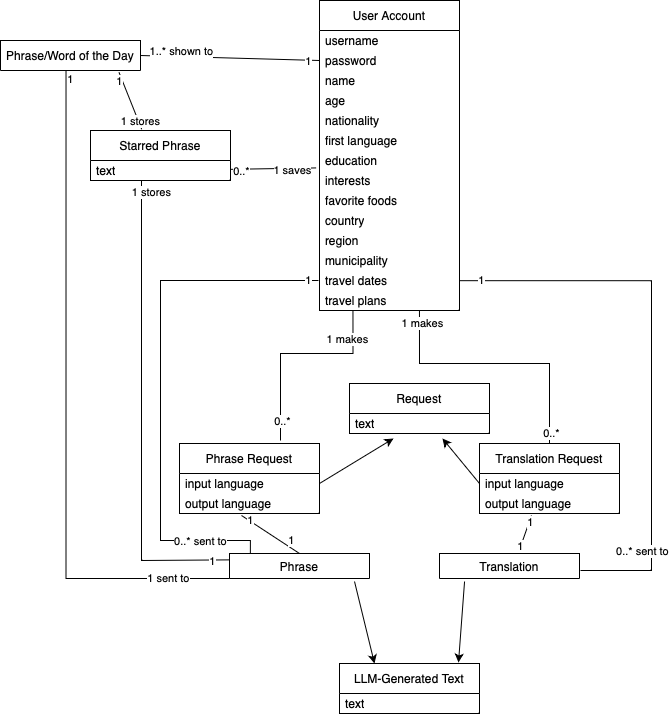

The diagram above was exported from draw.io. Its source (the exported page's mxGraphModel, read from the mxfile embedded in the PNG):
<mxGraphModel dx="1194" dy="647" grid="1" gridSize="10" guides="1" tooltips="1" connect="1" arrows="1" fold="1" page="1" pageScale="1" pageWidth="850" pageHeight="1100" math="0" shadow="0">
  <root>
    <mxCell id="0" />
    <mxCell id="1" parent="0" />
    <mxCell id="sLByYhAVLtm66aNKzlBy-5" value="LLM-Generated Text" style="swimlane;fontStyle=0;childLayout=stackLayout;horizontal=1;startSize=30;horizontalStack=0;resizeParent=1;resizeParentMax=0;resizeLast=0;collapsible=1;marginBottom=0;whiteSpace=wrap;html=1;" parent="1" vertex="1">
      <mxGeometry x="419" y="853" width="140" height="50" as="geometry">
        <mxRectangle x="70" y="30" width="70" height="30" as="alternateBounds" />
      </mxGeometry>
    </mxCell>
    <mxCell id="sLByYhAVLtm66aNKzlBy-6" value="text" style="text;strokeColor=none;fillColor=none;align=left;verticalAlign=middle;spacingLeft=4;spacingRight=4;overflow=hidden;points=[[0,0.5],[1,0.5]];portConstraint=eastwest;rotatable=0;whiteSpace=wrap;html=1;" parent="sLByYhAVLtm66aNKzlBy-5" vertex="1">
      <mxGeometry y="30" width="140" height="20" as="geometry" />
    </mxCell>
    <mxCell id="oHK3KO0BEJvLA7J5D5Qe-20" value="Starred Phrase" style="swimlane;fontStyle=0;childLayout=stackLayout;horizontal=1;startSize=30;horizontalStack=0;resizeParent=1;resizeParentMax=0;resizeLast=0;collapsible=1;marginBottom=0;whiteSpace=wrap;html=1;" parent="1" vertex="1">
      <mxGeometry x="170" y="320" width="140" height="50" as="geometry">
        <mxRectangle x="70" y="30" width="70" height="30" as="alternateBounds" />
      </mxGeometry>
    </mxCell>
    <mxCell id="oHK3KO0BEJvLA7J5D5Qe-21" value="text" style="text;strokeColor=none;fillColor=none;align=left;verticalAlign=middle;spacingLeft=4;spacingRight=4;overflow=hidden;points=[[0,0.5],[1,0.5]];portConstraint=eastwest;rotatable=0;whiteSpace=wrap;html=1;" parent="oHK3KO0BEJvLA7J5D5Qe-20" vertex="1">
      <mxGeometry y="30" width="140" height="20" as="geometry" />
    </mxCell>
    <mxCell id="oHK3KO0BEJvLA7J5D5Qe-26" value="User Account" style="swimlane;fontStyle=0;childLayout=stackLayout;horizontal=1;startSize=30;horizontalStack=0;resizeParent=1;resizeParentMax=0;resizeLast=0;collapsible=1;marginBottom=0;whiteSpace=wrap;html=1;" parent="1" vertex="1">
      <mxGeometry x="399" y="190" width="140" height="310" as="geometry" />
    </mxCell>
    <mxCell id="oHK3KO0BEJvLA7J5D5Qe-43" value="username" style="text;strokeColor=none;fillColor=none;align=left;verticalAlign=middle;spacingLeft=4;spacingRight=4;overflow=hidden;points=[[0,0.5],[1,0.5]];portConstraint=eastwest;rotatable=0;whiteSpace=wrap;html=1;" parent="oHK3KO0BEJvLA7J5D5Qe-26" vertex="1">
      <mxGeometry y="30" width="140" height="20" as="geometry" />
    </mxCell>
    <mxCell id="oHK3KO0BEJvLA7J5D5Qe-45" value="password" style="text;strokeColor=none;fillColor=none;align=left;verticalAlign=middle;spacingLeft=4;spacingRight=4;overflow=hidden;points=[[0,0.5],[1,0.5]];portConstraint=eastwest;rotatable=0;whiteSpace=wrap;html=1;" parent="oHK3KO0BEJvLA7J5D5Qe-26" vertex="1">
      <mxGeometry y="50" width="140" height="20" as="geometry" />
    </mxCell>
    <mxCell id="Ei0sWDoRQRxrMvDgjkRG-18" value="name" style="text;strokeColor=none;fillColor=none;align=left;verticalAlign=middle;spacingLeft=4;spacingRight=4;overflow=hidden;points=[[0,0.5],[1,0.5]];portConstraint=eastwest;rotatable=0;whiteSpace=wrap;html=1;" parent="oHK3KO0BEJvLA7J5D5Qe-26" vertex="1">
      <mxGeometry y="70" width="140" height="20" as="geometry" />
    </mxCell>
    <mxCell id="Ei0sWDoRQRxrMvDgjkRG-19" value="age" style="text;strokeColor=none;fillColor=none;align=left;verticalAlign=middle;spacingLeft=4;spacingRight=4;overflow=hidden;points=[[0,0.5],[1,0.5]];portConstraint=eastwest;rotatable=0;whiteSpace=wrap;html=1;" parent="oHK3KO0BEJvLA7J5D5Qe-26" vertex="1">
      <mxGeometry y="90" width="140" height="20" as="geometry" />
    </mxCell>
    <mxCell id="Ei0sWDoRQRxrMvDgjkRG-25" value="nationality" style="text;strokeColor=none;fillColor=none;align=left;verticalAlign=middle;spacingLeft=4;spacingRight=4;overflow=hidden;points=[[0,0.5],[1,0.5]];portConstraint=eastwest;rotatable=0;whiteSpace=wrap;html=1;" parent="oHK3KO0BEJvLA7J5D5Qe-26" vertex="1">
      <mxGeometry y="110" width="140" height="20" as="geometry" />
    </mxCell>
    <mxCell id="Ei0sWDoRQRxrMvDgjkRG-26" value="first language" style="text;strokeColor=none;fillColor=none;align=left;verticalAlign=middle;spacingLeft=4;spacingRight=4;overflow=hidden;points=[[0,0.5],[1,0.5]];portConstraint=eastwest;rotatable=0;whiteSpace=wrap;html=1;" parent="oHK3KO0BEJvLA7J5D5Qe-26" vertex="1">
      <mxGeometry y="130" width="140" height="20" as="geometry" />
    </mxCell>
    <mxCell id="Ei0sWDoRQRxrMvDgjkRG-27" value="education" style="text;strokeColor=none;fillColor=none;align=left;verticalAlign=middle;spacingLeft=4;spacingRight=4;overflow=hidden;points=[[0,0.5],[1,0.5]];portConstraint=eastwest;rotatable=0;whiteSpace=wrap;html=1;" parent="oHK3KO0BEJvLA7J5D5Qe-26" vertex="1">
      <mxGeometry y="150" width="140" height="20" as="geometry" />
    </mxCell>
    <mxCell id="Ei0sWDoRQRxrMvDgjkRG-28" value="interests" style="text;strokeColor=none;fillColor=none;align=left;verticalAlign=middle;spacingLeft=4;spacingRight=4;overflow=hidden;points=[[0,0.5],[1,0.5]];portConstraint=eastwest;rotatable=0;whiteSpace=wrap;html=1;" parent="oHK3KO0BEJvLA7J5D5Qe-26" vertex="1">
      <mxGeometry y="170" width="140" height="20" as="geometry" />
    </mxCell>
    <mxCell id="Ei0sWDoRQRxrMvDgjkRG-29" value="favorite foods" style="text;strokeColor=none;fillColor=none;align=left;verticalAlign=middle;spacingLeft=4;spacingRight=4;overflow=hidden;points=[[0,0.5],[1,0.5]];portConstraint=eastwest;rotatable=0;whiteSpace=wrap;html=1;" parent="oHK3KO0BEJvLA7J5D5Qe-26" vertex="1">
      <mxGeometry y="190" width="140" height="20" as="geometry" />
    </mxCell>
    <mxCell id="Ei0sWDoRQRxrMvDgjkRG-30" value="country" style="text;strokeColor=none;fillColor=none;align=left;verticalAlign=middle;spacingLeft=4;spacingRight=4;overflow=hidden;points=[[0,0.5],[1,0.5]];portConstraint=eastwest;rotatable=0;whiteSpace=wrap;html=1;" parent="oHK3KO0BEJvLA7J5D5Qe-26" vertex="1">
      <mxGeometry y="210" width="140" height="20" as="geometry" />
    </mxCell>
    <mxCell id="Ei0sWDoRQRxrMvDgjkRG-31" value="region" style="text;strokeColor=none;fillColor=none;align=left;verticalAlign=middle;spacingLeft=4;spacingRight=4;overflow=hidden;points=[[0,0.5],[1,0.5]];portConstraint=eastwest;rotatable=0;whiteSpace=wrap;html=1;" parent="oHK3KO0BEJvLA7J5D5Qe-26" vertex="1">
      <mxGeometry y="230" width="140" height="20" as="geometry" />
    </mxCell>
    <mxCell id="Ei0sWDoRQRxrMvDgjkRG-32" value="municipality" style="text;strokeColor=none;fillColor=none;align=left;verticalAlign=middle;spacingLeft=4;spacingRight=4;overflow=hidden;points=[[0,0.5],[1,0.5]];portConstraint=eastwest;rotatable=0;whiteSpace=wrap;html=1;" parent="oHK3KO0BEJvLA7J5D5Qe-26" vertex="1">
      <mxGeometry y="250" width="140" height="20" as="geometry" />
    </mxCell>
    <mxCell id="Ei0sWDoRQRxrMvDgjkRG-33" value="travel dates" style="text;strokeColor=none;fillColor=none;align=left;verticalAlign=middle;spacingLeft=4;spacingRight=4;overflow=hidden;points=[[0,0.5],[1,0.5]];portConstraint=eastwest;rotatable=0;whiteSpace=wrap;html=1;" parent="oHK3KO0BEJvLA7J5D5Qe-26" vertex="1">
      <mxGeometry y="270" width="140" height="20" as="geometry" />
    </mxCell>
    <mxCell id="Ei0sWDoRQRxrMvDgjkRG-34" value="travel plans" style="text;strokeColor=none;fillColor=none;align=left;verticalAlign=middle;spacingLeft=4;spacingRight=4;overflow=hidden;points=[[0,0.5],[1,0.5]];portConstraint=eastwest;rotatable=0;whiteSpace=wrap;html=1;" parent="oHK3KO0BEJvLA7J5D5Qe-26" vertex="1">
      <mxGeometry y="290" width="140" height="20" as="geometry" />
    </mxCell>
    <mxCell id="Ei0sWDoRQRxrMvDgjkRG-79" style="rounded=0;orthogonalLoop=1;jettySize=auto;html=1;entryX=0;entryY=0.5;entryDx=0;entryDy=0;endArrow=none;endFill=0;exitX=1;exitY=0.5;exitDx=0;exitDy=0;" parent="1" source="oM39D_z0XAqEZPI9YnhV-25" target="oHK3KO0BEJvLA7J5D5Qe-45" edge="1">
      <mxGeometry relative="1" as="geometry" />
    </mxCell>
    <mxCell id="Ei0sWDoRQRxrMvDgjkRG-80" value="1..* shown to" style="edgeLabel;html=1;align=center;verticalAlign=middle;resizable=0;points=[];" parent="Ei0sWDoRQRxrMvDgjkRG-79" connectable="0" vertex="1">
      <mxGeometry x="-0.022" y="-1" relative="1" as="geometry">
        <mxPoint x="-47" y="-8" as="offset" />
      </mxGeometry>
    </mxCell>
    <mxCell id="Ei0sWDoRQRxrMvDgjkRG-83" value="1" style="edgeLabel;html=1;align=center;verticalAlign=middle;resizable=0;points=[];" parent="Ei0sWDoRQRxrMvDgjkRG-79" connectable="0" vertex="1">
      <mxGeometry x="0.8756" y="-1" relative="1" as="geometry">
        <mxPoint as="offset" />
      </mxGeometry>
    </mxCell>
    <mxCell id="oM39D_z0XAqEZPI9YnhV-25" value="Phrase/Word of the Day" style="swimlane;fontStyle=0;childLayout=stackLayout;horizontal=1;startSize=30;horizontalStack=0;resizeParent=1;resizeParentMax=0;resizeLast=0;collapsible=1;marginBottom=0;whiteSpace=wrap;html=1;" parent="1" vertex="1">
      <mxGeometry x="80" y="230" width="140" height="30" as="geometry">
        <mxRectangle x="70" y="30" width="70" height="30" as="alternateBounds" />
      </mxGeometry>
    </mxCell>
    <mxCell id="oHK3KO0BEJvLA7J5D5Qe-58" value="Request" style="swimlane;fontStyle=0;childLayout=stackLayout;horizontal=1;startSize=30;horizontalStack=0;resizeParent=1;resizeParentMax=0;resizeLast=0;collapsible=1;marginBottom=0;whiteSpace=wrap;html=1;" parent="1" vertex="1">
      <mxGeometry x="429" y="573" width="140" height="50" as="geometry">
        <mxRectangle x="70" y="30" width="70" height="30" as="alternateBounds" />
      </mxGeometry>
    </mxCell>
    <mxCell id="oHK3KO0BEJvLA7J5D5Qe-60" value="text" style="text;strokeColor=none;fillColor=none;align=left;verticalAlign=middle;spacingLeft=4;spacingRight=4;overflow=hidden;points=[[0,0.5],[1,0.5]];portConstraint=eastwest;rotatable=0;whiteSpace=wrap;html=1;" parent="oHK3KO0BEJvLA7J5D5Qe-58" vertex="1">
      <mxGeometry y="30" width="140" height="20" as="geometry" />
    </mxCell>
    <mxCell id="oHK3KO0BEJvLA7J5D5Qe-61" style="rounded=0;orthogonalLoop=1;jettySize=auto;html=1;entryX=0.5;entryY=0;entryDx=0;entryDy=0;endArrow=none;endFill=0;exitX=0.714;exitY=1;exitDx=0;exitDy=0;exitPerimeter=0;edgeStyle=orthogonalEdgeStyle;" parent="1" source="Ei0sWDoRQRxrMvDgjkRG-34" target="Ei0sWDoRQRxrMvDgjkRG-40" edge="1">
      <mxGeometry relative="1" as="geometry">
        <mxPoint x="509" y="553" as="sourcePoint" />
        <Array as="points">
          <mxPoint x="499" y="553" />
          <mxPoint x="629" y="553" />
        </Array>
      </mxGeometry>
    </mxCell>
    <mxCell id="Ei0sWDoRQRxrMvDgjkRG-39" value="1 makes" style="edgeLabel;html=1;align=center;verticalAlign=middle;resizable=0;points=[];" parent="oHK3KO0BEJvLA7J5D5Qe-61" connectable="0" vertex="1">
      <mxGeometry x="-0.7592" relative="1" as="geometry">
        <mxPoint x="3" y="-19" as="offset" />
      </mxGeometry>
    </mxCell>
    <mxCell id="Ei0sWDoRQRxrMvDgjkRG-65" value="0..*" style="edgeLabel;html=1;align=center;verticalAlign=middle;resizable=0;points=[];" parent="oHK3KO0BEJvLA7J5D5Qe-61" connectable="0" vertex="1">
      <mxGeometry x="0.6623" y="1" relative="1" as="geometry">
        <mxPoint y="34" as="offset" />
      </mxGeometry>
    </mxCell>
    <mxCell id="Ei0sWDoRQRxrMvDgjkRG-68" value="1" style="rounded=0;orthogonalLoop=1;jettySize=auto;html=1;entryX=0.5;entryY=1;entryDx=0;entryDy=0;endArrow=none;endFill=0;exitX=0.371;exitY=1.1;exitDx=0;exitDy=0;exitPerimeter=0;" parent="1" source="Ei0sWDoRQRxrMvDgjkRG-46" target="Ei0sWDoRQRxrMvDgjkRG-50" edge="1">
      <mxGeometry relative="1" as="geometry" />
    </mxCell>
    <mxCell id="Ei0sWDoRQRxrMvDgjkRG-86" value="1" style="edgeLabel;html=1;align=center;verticalAlign=middle;resizable=0;points=[];" parent="Ei0sWDoRQRxrMvDgjkRG-68" connectable="0" vertex="1">
      <mxGeometry x="-0.7992" y="1" relative="1" as="geometry">
        <mxPoint as="offset" />
      </mxGeometry>
    </mxCell>
    <mxCell id="Ei0sWDoRQRxrMvDgjkRG-40" value="Translation Request" style="swimlane;fontStyle=0;childLayout=stackLayout;horizontal=1;startSize=30;horizontalStack=0;resizeParent=1;resizeParentMax=0;resizeLast=0;collapsible=1;marginBottom=0;whiteSpace=wrap;html=1;" parent="1" vertex="1">
      <mxGeometry x="559" y="633" width="140" height="70" as="geometry">
        <mxRectangle x="70" y="30" width="70" height="30" as="alternateBounds" />
      </mxGeometry>
    </mxCell>
    <mxCell id="Ei0sWDoRQRxrMvDgjkRG-42" value="input language" style="text;strokeColor=none;fillColor=none;align=left;verticalAlign=middle;spacingLeft=4;spacingRight=4;overflow=hidden;points=[[0,0.5],[1,0.5]];portConstraint=eastwest;rotatable=0;whiteSpace=wrap;html=1;" parent="Ei0sWDoRQRxrMvDgjkRG-40" vertex="1">
      <mxGeometry y="30" width="140" height="20" as="geometry" />
    </mxCell>
    <mxCell id="Ei0sWDoRQRxrMvDgjkRG-46" value="output language" style="text;strokeColor=none;fillColor=none;align=left;verticalAlign=middle;spacingLeft=4;spacingRight=4;overflow=hidden;points=[[0,0.5],[1,0.5]];portConstraint=eastwest;rotatable=0;whiteSpace=wrap;html=1;" parent="Ei0sWDoRQRxrMvDgjkRG-40" vertex="1">
      <mxGeometry y="50" width="140" height="20" as="geometry" />
    </mxCell>
    <mxCell id="Ei0sWDoRQRxrMvDgjkRG-43" style="rounded=0;orthogonalLoop=1;jettySize=auto;html=1;entryX=0.664;entryY=1.25;entryDx=0;entryDy=0;exitX=0;exitY=0.5;exitDx=0;exitDy=0;entryPerimeter=0;" parent="1" source="Ei0sWDoRQRxrMvDgjkRG-42" target="oHK3KO0BEJvLA7J5D5Qe-60" edge="1">
      <mxGeometry relative="1" as="geometry">
        <mxPoint x="585" y="618" as="sourcePoint" />
        <mxPoint x="349" y="502.95" as="targetPoint" />
      </mxGeometry>
    </mxCell>
    <mxCell id="Ei0sWDoRQRxrMvDgjkRG-47" style="rounded=0;orthogonalLoop=1;jettySize=auto;html=1;endArrow=none;endFill=0;exitX=0.239;exitY=1.014;exitDx=0;exitDy=0;exitPerimeter=0;edgeStyle=orthogonalEdgeStyle;" parent="1" source="Ei0sWDoRQRxrMvDgjkRG-34" edge="1">
      <mxGeometry relative="1" as="geometry">
        <mxPoint x="431.98" y="491" as="sourcePoint" />
        <mxPoint x="360" y="630" as="targetPoint" />
        <Array as="points">
          <mxPoint x="433" y="543" />
          <mxPoint x="360" y="543" />
        </Array>
      </mxGeometry>
    </mxCell>
    <mxCell id="Ei0sWDoRQRxrMvDgjkRG-48" value="1 makes" style="edgeLabel;html=1;align=center;verticalAlign=middle;resizable=0;points=[];" parent="Ei0sWDoRQRxrMvDgjkRG-47" connectable="0" vertex="1">
      <mxGeometry x="-0.7129" y="1" relative="1" as="geometry">
        <mxPoint x="-7" y="-1" as="offset" />
      </mxGeometry>
    </mxCell>
    <mxCell id="Ei0sWDoRQRxrMvDgjkRG-64" value="0..*" style="edgeLabel;html=1;align=center;verticalAlign=middle;resizable=0;points=[];" parent="Ei0sWDoRQRxrMvDgjkRG-47" connectable="0" vertex="1">
      <mxGeometry x="0.4571" y="1" relative="1" as="geometry">
        <mxPoint y="36" as="offset" />
      </mxGeometry>
    </mxCell>
    <mxCell id="Ei0sWDoRQRxrMvDgjkRG-50" value="Translation" style="swimlane;fontStyle=0;childLayout=stackLayout;horizontal=1;startSize=30;horizontalStack=0;resizeParent=1;resizeParentMax=0;resizeLast=0;collapsible=1;marginBottom=0;whiteSpace=wrap;html=1;" parent="1" vertex="1">
      <mxGeometry x="519" y="743" width="140" height="25" as="geometry">
        <mxRectangle x="170" y="125" width="70" height="30" as="alternateBounds" />
      </mxGeometry>
    </mxCell>
    <mxCell id="Ei0sWDoRQRxrMvDgjkRG-52" style="rounded=0;orthogonalLoop=1;jettySize=auto;html=1;exitX=0.179;exitY=1.12;exitDx=0;exitDy=0;exitPerimeter=0;entryX=0.85;entryY=-0.02;entryDx=0;entryDy=0;entryPerimeter=0;" parent="1" source="Ei0sWDoRQRxrMvDgjkRG-50" target="sLByYhAVLtm66aNKzlBy-5" edge="1">
      <mxGeometry relative="1" as="geometry">
        <mxPoint x="599" y="843" as="targetPoint" />
      </mxGeometry>
    </mxCell>
    <mxCell id="Ei0sWDoRQRxrMvDgjkRG-95" style="edgeStyle=orthogonalEdgeStyle;rounded=0;orthogonalLoop=1;jettySize=auto;html=1;exitX=0;exitY=0.25;exitDx=0;exitDy=0;endArrow=none;endFill=0;" parent="1" source="Ei0sWDoRQRxrMvDgjkRG-53" edge="1">
      <mxGeometry relative="1" as="geometry">
        <mxPoint x="221" y="370" as="targetPoint" />
        <mxPoint x="320" y="750" as="sourcePoint" />
        <Array as="points">
          <mxPoint x="320" y="749" />
          <mxPoint x="221" y="750" />
        </Array>
      </mxGeometry>
    </mxCell>
    <mxCell id="Ei0sWDoRQRxrMvDgjkRG-96" value="1" style="edgeLabel;html=1;align=center;verticalAlign=middle;resizable=0;points=[];" parent="Ei0sWDoRQRxrMvDgjkRG-95" connectable="0" vertex="1">
      <mxGeometry x="-0.7452" y="1" relative="1" as="geometry">
        <mxPoint x="22" as="offset" />
      </mxGeometry>
    </mxCell>
    <mxCell id="Ei0sWDoRQRxrMvDgjkRG-97" value="1 stores" style="edgeLabel;html=1;align=center;verticalAlign=middle;resizable=0;points=[];" parent="Ei0sWDoRQRxrMvDgjkRG-95" connectable="0" vertex="1">
      <mxGeometry x="0.8997" relative="1" as="geometry">
        <mxPoint x="9" y="-14" as="offset" />
      </mxGeometry>
    </mxCell>
    <mxCell id="Ei0sWDoRQRxrMvDgjkRG-53" value="Phrase" style="swimlane;fontStyle=0;childLayout=stackLayout;horizontal=1;startSize=30;horizontalStack=0;resizeParent=1;resizeParentMax=0;resizeLast=0;collapsible=1;marginBottom=0;whiteSpace=wrap;html=1;" parent="1" vertex="1">
      <mxGeometry x="309" y="743" width="140" height="25" as="geometry">
        <mxRectangle x="70" y="30" width="70" height="30" as="alternateBounds" />
      </mxGeometry>
    </mxCell>
    <mxCell id="Ei0sWDoRQRxrMvDgjkRG-55" value="Phrase Request" style="swimlane;fontStyle=0;childLayout=stackLayout;horizontal=1;startSize=30;horizontalStack=0;resizeParent=1;resizeParentMax=0;resizeLast=0;collapsible=1;marginBottom=0;whiteSpace=wrap;html=1;" parent="1" vertex="1">
      <mxGeometry x="259" y="633" width="140" height="70" as="geometry">
        <mxRectangle x="70" y="30" width="70" height="30" as="alternateBounds" />
      </mxGeometry>
    </mxCell>
    <mxCell id="Ei0sWDoRQRxrMvDgjkRG-56" value="input language" style="text;strokeColor=none;fillColor=none;align=left;verticalAlign=middle;spacingLeft=4;spacingRight=4;overflow=hidden;points=[[0,0.5],[1,0.5]];portConstraint=eastwest;rotatable=0;whiteSpace=wrap;html=1;" parent="Ei0sWDoRQRxrMvDgjkRG-55" vertex="1">
      <mxGeometry y="30" width="140" height="20" as="geometry" />
    </mxCell>
    <mxCell id="Ei0sWDoRQRxrMvDgjkRG-57" value="output language" style="text;strokeColor=none;fillColor=none;align=left;verticalAlign=middle;spacingLeft=4;spacingRight=4;overflow=hidden;points=[[0,0.5],[1,0.5]];portConstraint=eastwest;rotatable=0;whiteSpace=wrap;html=1;" parent="Ei0sWDoRQRxrMvDgjkRG-55" vertex="1">
      <mxGeometry y="50" width="140" height="20" as="geometry" />
    </mxCell>
    <mxCell id="Ei0sWDoRQRxrMvDgjkRG-58" style="rounded=0;orthogonalLoop=1;jettySize=auto;html=1;entryX=0.314;entryY=1.25;entryDx=0;entryDy=0;exitX=1;exitY=0.5;exitDx=0;exitDy=0;entryPerimeter=0;" parent="1" source="Ei0sWDoRQRxrMvDgjkRG-56" target="oHK3KO0BEJvLA7J5D5Qe-60" edge="1">
      <mxGeometry relative="1" as="geometry" />
    </mxCell>
    <mxCell id="Ei0sWDoRQRxrMvDgjkRG-59" style="rounded=0;orthogonalLoop=1;jettySize=auto;html=1;entryX=0.25;entryY=0;entryDx=0;entryDy=0;exitX=0.893;exitY=1.12;exitDx=0;exitDy=0;exitPerimeter=0;" parent="1" source="Ei0sWDoRQRxrMvDgjkRG-53" target="sLByYhAVLtm66aNKzlBy-5" edge="1">
      <mxGeometry relative="1" as="geometry" />
    </mxCell>
    <mxCell id="Ei0sWDoRQRxrMvDgjkRG-61" style="rounded=0;orthogonalLoop=1;jettySize=auto;html=1;endArrow=none;endFill=0;edgeStyle=orthogonalEdgeStyle;exitX=0.149;exitY=-0.005;exitDx=0;exitDy=0;exitPerimeter=0;" parent="1" source="Ei0sWDoRQRxrMvDgjkRG-53" edge="1">
      <mxGeometry relative="1" as="geometry">
        <mxPoint x="330" y="740" as="sourcePoint" />
        <mxPoint x="398" y="470" as="targetPoint" />
        <Array as="points">
          <mxPoint x="330" y="730" />
          <mxPoint x="240" y="730" />
          <mxPoint x="240" y="470" />
        </Array>
      </mxGeometry>
    </mxCell>
    <mxCell id="Ei0sWDoRQRxrMvDgjkRG-62" value="0..* sent to" style="edgeLabel;html=1;align=center;verticalAlign=middle;resizable=0;points=[];" parent="Ei0sWDoRQRxrMvDgjkRG-61" connectable="0" vertex="1">
      <mxGeometry x="-0.8356" relative="1" as="geometry">
        <mxPoint x="-20" as="offset" />
      </mxGeometry>
    </mxCell>
    <mxCell id="Ei0sWDoRQRxrMvDgjkRG-63" value="1" style="edgeLabel;html=1;align=center;verticalAlign=middle;resizable=0;points=[];" parent="Ei0sWDoRQRxrMvDgjkRG-61" connectable="0" vertex="1">
      <mxGeometry x="0.817" y="-1" relative="1" as="geometry">
        <mxPoint x="37" y="-2" as="offset" />
      </mxGeometry>
    </mxCell>
    <mxCell id="Ei0sWDoRQRxrMvDgjkRG-67" style="rounded=0;orthogonalLoop=1;jettySize=auto;html=1;entryX=0.5;entryY=0;entryDx=0;entryDy=0;endArrow=none;endFill=0;exitX=0.443;exitY=1.1;exitDx=0;exitDy=0;exitPerimeter=0;" parent="1" source="Ei0sWDoRQRxrMvDgjkRG-57" target="Ei0sWDoRQRxrMvDgjkRG-53" edge="1">
      <mxGeometry relative="1" as="geometry">
        <mxPoint x="320" y="710" as="sourcePoint" />
      </mxGeometry>
    </mxCell>
    <mxCell id="Ei0sWDoRQRxrMvDgjkRG-84" value="1" style="edgeLabel;html=1;align=center;verticalAlign=middle;resizable=0;points=[];" parent="Ei0sWDoRQRxrMvDgjkRG-67" connectable="0" vertex="1">
      <mxGeometry x="-0.2348" y="-1" relative="1" as="geometry">
        <mxPoint x="-14" y="-11" as="offset" />
      </mxGeometry>
    </mxCell>
    <mxCell id="Ei0sWDoRQRxrMvDgjkRG-85" value="1" style="edgeLabel;html=1;align=center;verticalAlign=middle;resizable=0;points=[];" parent="Ei0sWDoRQRxrMvDgjkRG-67" connectable="0" vertex="1">
      <mxGeometry x="0.1896" y="5" relative="1" as="geometry">
        <mxPoint x="12" y="6" as="offset" />
      </mxGeometry>
    </mxCell>
    <mxCell id="Ei0sWDoRQRxrMvDgjkRG-74" style="rounded=0;orthogonalLoop=1;jettySize=auto;html=1;endArrow=none;endFill=0;edgeStyle=orthogonalEdgeStyle;entryX=0.993;entryY=0.009;entryDx=0;entryDy=0;entryPerimeter=0;" parent="1" edge="1">
      <mxGeometry relative="1" as="geometry">
        <mxPoint x="660" y="760" as="sourcePoint" />
        <mxPoint x="538.9999999999998" y="470.17999999999984" as="targetPoint" />
        <Array as="points">
          <mxPoint x="660" y="760" />
          <mxPoint x="731" y="760" />
          <mxPoint x="731" y="470" />
        </Array>
      </mxGeometry>
    </mxCell>
    <mxCell id="Ei0sWDoRQRxrMvDgjkRG-75" value="0..* sent to" style="edgeLabel;html=1;align=center;verticalAlign=middle;resizable=0;points=[];" parent="Ei0sWDoRQRxrMvDgjkRG-74" connectable="0" vertex="1">
      <mxGeometry x="-0.8356" relative="1" as="geometry">
        <mxPoint x="16" y="-20" as="offset" />
      </mxGeometry>
    </mxCell>
    <mxCell id="Ei0sWDoRQRxrMvDgjkRG-76" value="1" style="edgeLabel;html=1;align=center;verticalAlign=middle;resizable=0;points=[];" parent="Ei0sWDoRQRxrMvDgjkRG-74" connectable="0" vertex="1">
      <mxGeometry x="0.817" y="-1" relative="1" as="geometry">
        <mxPoint x="-29" as="offset" />
      </mxGeometry>
    </mxCell>
    <mxCell id="Ei0sWDoRQRxrMvDgjkRG-77" value="1 sent to" style="edgeStyle=orthogonalEdgeStyle;rounded=0;orthogonalLoop=1;jettySize=auto;html=1;endArrow=none;endFill=0;entryX=0;entryY=1;entryDx=0;entryDy=0;exitX=0.468;exitY=0.991;exitDx=0;exitDy=0;exitPerimeter=0;" parent="1" source="oM39D_z0XAqEZPI9YnhV-25" target="Ei0sWDoRQRxrMvDgjkRG-53" edge="1">
      <mxGeometry x="0.819" relative="1" as="geometry">
        <mxPoint x="259" y="768" as="targetPoint" />
        <mxPoint x="140" y="200" as="sourcePoint" />
        <Array as="points">
          <mxPoint x="146" y="768" />
        </Array>
        <mxPoint as="offset" />
      </mxGeometry>
    </mxCell>
    <mxCell id="Ei0sWDoRQRxrMvDgjkRG-87" value="1" style="edgeLabel;html=1;align=center;verticalAlign=middle;resizable=0;points=[];" parent="Ei0sWDoRQRxrMvDgjkRG-77" connectable="0" vertex="1">
      <mxGeometry x="-0.9601" y="1" relative="1" as="geometry">
        <mxPoint x="3" y="-4" as="offset" />
      </mxGeometry>
    </mxCell>
    <mxCell id="Ei0sWDoRQRxrMvDgjkRG-98" value="1" style="rounded=0;orthogonalLoop=1;jettySize=auto;html=1;entryX=0.366;entryY=-0.023;entryDx=0;entryDy=0;entryPerimeter=0;exitX=0.846;exitY=1.057;exitDx=0;exitDy=0;exitPerimeter=0;endArrow=none;endFill=0;" parent="1" source="oM39D_z0XAqEZPI9YnhV-25" target="oHK3KO0BEJvLA7J5D5Qe-20" edge="1">
      <mxGeometry x="-0.7497" y="-3" relative="1" as="geometry">
        <mxPoint y="1" as="offset" />
      </mxGeometry>
    </mxCell>
    <mxCell id="Ei0sWDoRQRxrMvDgjkRG-99" value="1 stores" style="edgeLabel;html=1;align=center;verticalAlign=middle;resizable=0;points=[];" parent="Ei0sWDoRQRxrMvDgjkRG-98" connectable="0" vertex="1">
      <mxGeometry x="0.2677" y="1" relative="1" as="geometry">
        <mxPoint x="6" y="13" as="offset" />
      </mxGeometry>
    </mxCell>
    <mxCell id="Ei0sWDoRQRxrMvDgjkRG-100" style="rounded=0;orthogonalLoop=1;jettySize=auto;html=1;entryX=-0.024;entryY=-0.129;entryDx=0;entryDy=0;entryPerimeter=0;endArrow=none;endFill=0;" parent="1" source="oHK3KO0BEJvLA7J5D5Qe-21" target="Ei0sWDoRQRxrMvDgjkRG-28" edge="1">
      <mxGeometry relative="1" as="geometry" />
    </mxCell>
    <mxCell id="Ei0sWDoRQRxrMvDgjkRG-101" value="0..*" style="edgeLabel;html=1;align=center;verticalAlign=middle;resizable=0;points=[];" parent="Ei0sWDoRQRxrMvDgjkRG-100" connectable="0" vertex="1">
      <mxGeometry x="-0.0027" y="-1" relative="1" as="geometry">
        <mxPoint x="-33" y="1" as="offset" />
      </mxGeometry>
    </mxCell>
    <mxCell id="Ei0sWDoRQRxrMvDgjkRG-102" value="1 saves" style="edgeLabel;html=1;align=center;verticalAlign=middle;resizable=0;points=[];" parent="Ei0sWDoRQRxrMvDgjkRG-100" connectable="0" vertex="1">
      <mxGeometry x="0.4303" y="-2" relative="1" as="geometry">
        <mxPoint as="offset" />
      </mxGeometry>
    </mxCell>
  </root>
</mxGraphModel>